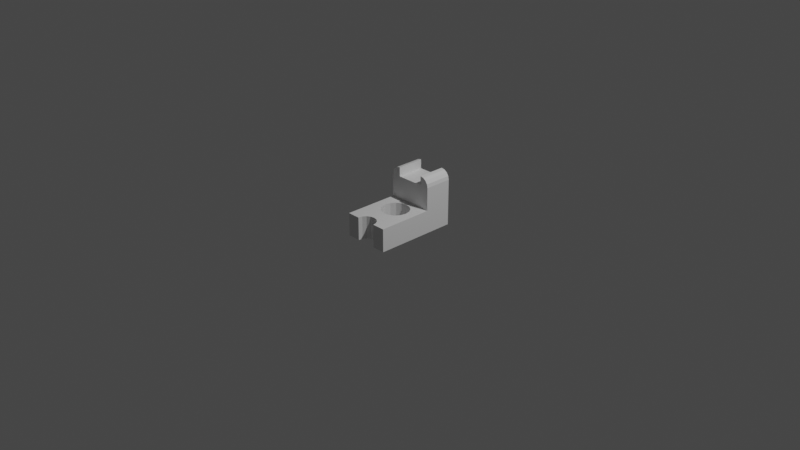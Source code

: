 # Source: Savarankiskas.blend  (saved by Blender 2.93.21; exported with 4.5.12 LTS)
import bpy
from mathutils import Matrix  # noqa: F401  (used for matrix-valued properties, if any)

bpy.ops.wm.read_factory_settings(use_empty=True)
scene = bpy.context.scene
scene.name = 'Scene'

# ---- collections
col_collection = bpy.data.collections.new('Collection'); scene.collection.children.link(col_collection)

# ---- materials (node trees are filled in below, after node groups)
mat_material = bpy.data.materials.new('Material')
mat_material.alpha_threshold = 0.0
mat_material.use_transparent_shadow = False
mat_material.line_color = (0.0, 0.0, 0.0, 1.0)

# ---- node groups
ng_auto_smooth = bpy.data.node_groups.new('Auto Smooth', 'GeometryNodeTree')
_s = ng_auto_smooth.interface.new_socket(name='Geometry', in_out='OUTPUT', socket_type='NodeSocketGeometry')
_s = ng_auto_smooth.interface.new_socket(name='Geometry', in_out='INPUT', socket_type='NodeSocketGeometry')
_s = ng_auto_smooth.interface.new_socket(name='Angle', in_out='INPUT', socket_type='NodeSocketFloat')
_s.subtype = 'ANGLE'
_s.min_value = 0.0
_s.max_value = 3.142
ng_auto_smooth.is_modifier = True
_N = ng_auto_smooth.nodes; _L = ng_auto_smooth.links
n0 = _N.new('NodeGroupOutput'); n0.name = 'Group Output'; n0.location = (480, -100)
n1 = _N.new('NodeGroupInput'); n1.name = 'Group Input'; n1.location = (-420, -300)
n2 = _N.new('NodeGroupInput'); n2.name = 'Group Input.001'; n2.location = (-60, -100)
n3 = _N.new('GeometryNodeSetShadeSmooth'); n3.name = 'Set Shade Smooth'; n3.location = (120, -100)
n3.domain = 'EDGE'
n4 = _N.new('GeometryNodeSetShadeSmooth'); n4.name = 'Set Shade Smooth.001'; n4.location = (300, -100)
n5 = _N.new('GeometryNodeInputMeshEdgeAngle'); n5.name = 'Edge Angle'; n5.location = (-420, -220)
n6 = _N.new('GeometryNodeInputEdgeSmooth'); n6.name = 'Is Edge Smooth'; n6.location = (-60, -160)
n7 = _N.new('GeometryNodeInputShadeSmooth'); n7.name = 'Is Face Smooth'; n7.location = (-240, -340)
n8 = _N.new('FunctionNodeBooleanMath'); n8.name = 'Boolean Math'; n8.location = (-60, -220)
n9 = _N.new('FunctionNodeCompare'); n9.name = 'Compare'; n9.location = (-240, -180)
n9.operation = 'LESS_EQUAL'
_L.new(n5.outputs[0], n9.inputs[0])
_L.new(n4.outputs[0], n0.inputs[0])
_L.new(n1.outputs[1], n9.inputs[1])
_L.new(n9.outputs[0], n8.inputs[0])
_L.new(n7.outputs[0], n8.inputs[1])
_L.new(n2.outputs[0], n3.inputs[0])
_L.new(n6.outputs[0], n3.inputs[1])
_L.new(n3.outputs[0], n4.inputs[0])
_L.new(n8.outputs[0], n3.inputs[2])
n0.is_active_output = True

# ---- material node trees
mat_material.use_nodes = True; mat_material.node_tree.nodes.clear()
_N = mat_material.node_tree.nodes; _L = mat_material.node_tree.links
n0 = _N.new('ShaderNodeOutputMaterial'); n0.name = 'Material Output'; n0.location = (300, 300)
n1 = _N.new('ShaderNodeBsdfPrincipled'); n1.name = 'Principled BSDF'; n1.location = (10, 300)
n1.distribution = 'GGX'
n1.subsurface_method = 'BURLEY'
n1.inputs[2].default_value = 0.4
n1.inputs[3].default_value = 1.45
n1.inputs[27].default_value = (0.0, 0.0, 0.0, 1.0)
n1.inputs[28].default_value = 1.0
_L.new(n1.outputs[0], n0.inputs[0])
n0.is_active_output = True

# ---- world
world_world = bpy.data.worlds.new('World'); scene.world = world_world
world_world.use_nodes = True; world_world.node_tree.nodes.clear()
_N = world_world.node_tree.nodes; _L = world_world.node_tree.links
n0 = _N.new('ShaderNodeOutputWorld'); n0.name = 'World Output'; n0.location = (300, 300)
n1 = _N.new('ShaderNodeBackground'); n1.name = 'Background'; n1.location = (10, 300)
n1.inputs[0].default_value = (0.05088, 0.05088, 0.05088, 1.0)
_L.new(n1.outputs[0], n0.inputs[0])
n0.is_active_output = True
world_world.color = (0.05088, 0.05088, 0.05088)
world_world.use_sun_shadow = False
world_world.sun_shadow_jitter_overblur = 0.0

# ---- cameras
cam_camera = bpy.data.cameras.new('Camera')
cam_camera.clip_end = 100.0
cam_camera.ortho_scale = 7.314

# ---- lights
light_light = bpy.data.lights.new('Light', 'POINT')
light_light.transmission_factor = 0.0
light_light.energy = 1000.0
light_light.shadow_soft_size = 0.1
light_light.shadow_maximum_resolution = 0.006
light_light.use_absolute_resolution = True

# ---- meshes
me_cube = bpy.data.meshes.new('Cube')
me_cube.from_pydata([(0.25, 0.3343, 0.03995), (0.25, 0.3343, -0.21), (0.25, -0.5657, 0.03995), (0.25, -0.5657, -0.21), (-0.25, 0.3343, 0.03995), (-0.25, 0.3343, -0.21), (-0.25, -0.5657, 0.03995), (-0.25, -0.5657, -0.21), (-0.25, -0.1657, -0.21), (0.25, -0.1657, 0.03995), (-0.25, -0.1657, 0.03995), (0.25, -0.1657, -0.21), (0.25, -0.3657, -0.21), (-0.25, -0.3657, 0.03995), (0.25, -0.3657, 0.03995), (-0.25, -0.3657, -0.21), (-0.25, 0.03429, 0.03995), (0.25, 0.03429, -0.21), (-0.25, 0.03429, -0.21), (0.25, 0.03429, 0.03995), (-0.25, 0.03429, 0.29), (0.15, 0.3343, -0.21), (0.15, -0.5657, 0.03995), (0.15, 0.3343, 0.03995), (0.15, -0.1657, -0.21), (0.15, -0.1657, 0.03995), (0.15, -0.3657, 0.03995), (0.15, 0.03429, 0.03995), (0.15, 0.03429, 0.39), (0.15, 0.03429, 0.29), (0.15, 0.3343, 0.29), (-0.15, 0.3343, -0.21), (-0.15, -0.5657, 0.03995), (-0.15, -0.1657, -0.21), (-0.15, 0.03429, 0.29), (-0.15, -0.5657, -0.21), (-0.15, 0.3343, 0.03995), (-0.15, -0.3657, 0.03995), (-0.15, 0.03429, 0.03995), (-0.15, 0.3343, 0.39), (-0.15, 0.3343, 0.29), (-3.238e-09, 0.3343, 0.03995), (-3.238e-09, -0.3657, 0.03995), (-3.238e-09, 0.03429, 0.03995), (-3.238e-09, 0.3343, 0.29), (-3.238e-09, 0.3343, -0.21), (0.15, -0.3657, -0.21), (-3.238e-09, 0.03429, 0.29), (-0.25, 0.3343, 0.29), (-0.2424, 0.3343, 0.3282), (-0.2207, 0.3343, 0.3607), (-0.1883, 0.3343, 0.3823), (-0.15, 0.03429, 0.39), (-0.1883, 0.03429, 0.3823), (-0.2207, 0.03429, 0.3607), (-0.2424, 0.03429, 0.3282), (0.15, 0.3343, 0.39), (0.25, 0.3343, 0.29), (0.1883, 0.3343, 0.3823), (0.2207, 0.3343, 0.3607), (0.2424, 0.3343, 0.3282), (0.25, 0.03429, 0.29), (0.2424, 0.03429, 0.3282), (0.2207, 0.03429, 0.3607), (0.1883, 0.03429, 0.3823), (-3.238e-09, -0.01571, 0.03995), (-0.0574, -0.02712, 0.03995), (-0.1061, -0.05964, 0.03995), (-0.1386, -0.1083, 0.03995), (-0.15, -0.1657, 0.03995), (-0.1386, -0.2231, 0.03995), (-0.1061, -0.2718, 0.03995), (-0.0574, -0.3043, 0.03995), (9.875e-09, -0.3157, 0.03995), (0.0574, -0.3043, 0.03995), (0.1061, -0.2718, 0.03995), (0.1386, -0.2231, 0.03995), (0.1386, -0.1083, 0.03995), (0.1061, -0.05964, 0.03995), (0.0574, -0.02712, 0.03995), (0.15, 0.03429, -0.21), (-0.15, 0.03429, -0.21), (-3.238e-09, 0.03429, -0.21), (-3.238e-09, -0.01571, -0.21), (-0.0574, -0.02712, -0.21), (-0.1061, -0.05964, -0.21), (-0.1386, -0.1083, -0.21), (-0.1386, -0.2231, -0.21), (-0.1061, -0.2718, -0.21), (-0.0574, -0.3043, -0.21), (9.875e-09, -0.3157, -0.21), (0.0574, -0.3043, -0.21), (0.1061, -0.2718, -0.21), (0.1386, -0.2231, -0.21), (0.1386, -0.1083, -0.21), (0.1061, -0.05964, -0.21), (0.0574, -0.02712, -0.21), (-3.238e-09, -0.4557, 0.03995), (-0.0421, -0.4641, 0.03995), (-0.07778, -0.4879, 0.03995), (-0.1016, -0.5236, 0.03995), (-0.11, -0.5657, 0.03995), (0.11, -0.5657, 0.03995), (0.1016, -0.5236, 0.03995), (0.07778, -0.4879, 0.03995), (0.0421, -0.4641, 0.03995), (0.15, -0.5657, -0.21), (-0.1016, -0.5236, -0.21), (-0.07778, -0.4879, -0.21), (-0.0421, -0.4641, -0.21), (-3.238e-09, -0.4557, -0.21), (-3.238e-09, -0.3657, -0.21), (-0.15, -0.3657, -0.21), (-0.11, -0.5657, -0.21), (0.11, -0.5657, -0.21), (0.1016, -0.5236, -0.21), (0.07778, -0.4879, -0.21), (0.0421, -0.4641, -0.21)], [(43, 65), (82, 83), (42, 97), (110, 111)], [(37, 13, 6, 32), (35, 32, 6, 7), (7, 6, 13, 15), (46, 12, 3, 106), (12, 14, 2, 3), (21, 23, 0, 1), (18, 16, 4, 5), (17, 19, 9, 11), (15, 13, 10, 8), (80, 17, 11, 24), (69, 10, 13, 37), (24, 11, 12, 46), (11, 9, 14, 12), (38, 16, 10, 69), (21, 1, 17, 80), (1, 0, 19, 17), (8, 10, 16, 18), (20, 34, 52, 53, 54, 55), (40, 48, 49, 50, 51, 39), (29, 61, 62, 63, 64, 28), (19, 0, 57, 61), (4, 16, 20, 48), (27, 19, 61, 29), (36, 4, 48, 40), (0, 23, 30, 57), (43, 27, 29, 47), (45, 21, 80, 82), (19, 27, 25, 9), (33, 87, 88, 89, 90, 111, 112), (9, 25, 26, 14), (90, 91, 92, 93, 24, 46, 111), (45, 41, 23, 21), (3, 2, 22, 106), (14, 26, 22, 2), (15, 112, 35, 7), (5, 4, 36, 31), (18, 81, 33, 8), (8, 33, 112, 15), (5, 31, 81, 18), (16, 38, 34, 20), (41, 36, 40, 44), (29, 28, 56, 30), (34, 40, 39, 52), (23, 41, 44, 30), (31, 36, 41, 45), (24, 94, 95, 96, 83, 84, 85, 86, 33, 81, 82, 80), (85, 67, 68, 86), (31, 45, 82, 81), (38, 43, 47, 34), (34, 47, 44, 40), (29, 30, 44, 47), (52, 39, 51, 53), (53, 51, 50, 54), (54, 50, 49, 55), (55, 49, 48, 20), (56, 28, 64, 58), (58, 64, 63, 59), (59, 63, 62, 60), (60, 62, 61, 57), (57, 30, 56, 58, 59, 60), (69, 37, 42, 73, 72, 71, 70), (73, 42, 26, 25, 76, 75, 74), (25, 27, 43, 38, 69, 68, 67, 66, 65, 79, 78, 77), (67, 85, 84, 66), (66, 84, 83, 65), (65, 83, 96, 79), (79, 96, 95, 78), (78, 95, 94, 77), (77, 94, 24, 25), (86, 68, 69, 33), (70, 87, 33, 69), (71, 88, 87, 70), (72, 89, 88, 71), (73, 90, 89, 72), (74, 91, 90, 73), (75, 92, 91, 74), (76, 93, 92, 75), (25, 24, 93, 76), (22, 26, 42, 37, 32, 101, 100, 99, 98, 97, 105, 104, 103, 102), (106, 114, 115, 116, 117, 110, 109, 108, 107, 113, 35, 112, 111, 46), (32, 35, 113, 101), (102, 114, 106, 22), (107, 100, 101, 113), (100, 107, 108, 99), (99, 108, 109, 98), (98, 109, 110, 97), (97, 110, 117, 105), (105, 117, 116, 104), (104, 116, 115, 103), (103, 115, 114, 102)])
_uv = me_cube.uv_layers.new(name='UVMap')
_uv.uv.foreach_set('vector', [0.875, 0.75, 0.875, 0.75, 0.875, 0.75, 0.875, 0.75, 0.375, 1.0, 0.625, 1.0, 0.625, 1.0, 0.375, 1.0, 0.375, 0.0, 0.625, 0.0, 0.625, 0.0, 0.375, 0.0, 0.375, 0.75, 0.375, 0.75, 0.375, 0.75, 0.375, 0.75, 0.375, 0.75, 0.625, 0.75, 0.625, 0.75, 0.375, 0.75, 0.375, 0.5, 0.625, 0.5, 0.625, 0.5, 0.375, 0.5, 0.375, 0.0, 0.625, 0.0, 0.625, 0.25, 0.375, 0.25, 0.375, 0.75, 0.625, 0.75, 0.625, 0.75, 0.375, 0.75, 0.375, 0.0, 0.625, 0.0, 0.625, 0.0, 0.375, 0.0, 0.375, 0.75, 0.375, 0.75, 0.375, 0.75, 0.375, 0.75, 0.875, 0.75, 0.875, 0.75, 0.875, 0.75, 0.875, 0.75, 0.375, 0.75, 0.375, 0.75, 0.375, 0.75, 0.375, 0.75, 0.375, 0.75, 0.625, 0.75, 0.625, 0.75, 0.375, 0.75, 0.875, 0.75, 0.875, 0.75, 0.875, 0.75, 0.875, 0.75, 0.375, 0.5, 0.375, 0.5, 0.375, 0.75, 0.375, 0.75, 0.375, 0.5, 0.625, 0.5, 0.625, 0.75, 0.375, 0.75, 0.375, 0.0, 0.625, 0.0, 0.625, 0.0, 0.375, 0.0, 0.875, 0.75, 0.875, 0.75, 0.875, 0.75, 0.875, 0.75, 0.875, 0.75, 0.875, 0.75, 0.625, 0.25, 0.625, 0.25, 0.625, 0.25, 0.625, 0.25, 0.625, 0.25, 0.625, 0.25, 0.625, 0.75, 0.625, 0.75, 0.625, 0.75, 0.625, 0.75, 0.625, 0.75, 0.625, 0.75, 0.625, 0.75, 0.625, 0.5, 0.625, 0.5, 0.625, 0.75, 0.625, 0.25, 0.625, 0.0, 0.625, 0.0, 0.625, 0.25, 0.625, 0.75, 0.625, 0.75, 0.625, 0.75, 0.625, 0.75, 0.625, 0.25, 0.625, 0.25, 0.625, 0.25, 0.625, 0.25, 0.625, 0.5, 0.625, 0.5, 0.625, 0.5, 0.625, 0.5, 0.75, 0.75, 0.625, 0.75, 0.625, 0.75, 0.75, 0.75, 0.25, 0.5, 0.375, 0.5, 0.375, 0.75, 0.25, 0.75, 0.625, 0.75, 0.625, 0.75, 0.625, 0.75, 0.625, 0.75, 0.0, 0.0, 0.0, 0.0, 0.0, 0.0, 0.0, 0.0, 0.0, 0.0, 0.75, 0.75, 0.875, 0.75, 0.625, 0.75, 0.625, 0.75, 0.625, 0.75, 0.625, 0.75, 0.0, 0.0, 0.0, 0.0, 0.0, 0.0, 0.0, 0.0, 0.0, 0.0, 0.625, 0.75, 0.75, 0.75, 0.375, 0.375, 0.625, 0.375, 0.625, 0.5, 0.375, 0.5, 0.375, 0.75, 0.625, 0.75, 0.625, 0.75, 0.375, 0.75, 0.625, 0.75, 0.625, 0.75, 0.625, 0.75, 0.625, 0.75, 0.125, 0.75, 0.125, 0.75, 0.125, 0.75, 0.125, 0.75, 0.375, 0.25, 0.625, 0.25, 0.625, 0.25, 0.375, 0.25, 0.125, 0.75, 0.125, 0.75, 0.125, 0.75, 0.125, 0.75, 0.125, 0.75, 0.125, 0.75, 0.125, 0.75, 0.125, 0.75, 0.125, 0.5, 0.125, 0.5, 0.125, 0.75, 0.125, 0.75, 0.875, 0.75, 0.875, 0.75, 0.875, 0.75, 0.875, 0.75, 0.625, 0.375, 0.625, 0.25, 0.625, 0.25, 0.625, 0.375, 0.625, 0.75, 0.625, 0.75, 0.625, 0.5, 0.625, 0.5, 0.875, 0.75, 0.625, 0.25, 0.875, 0.5, 0.875, 0.75, 0.625, 0.5, 0.625, 0.375, 0.625, 0.375, 0.625, 0.5, 0.375, 0.25, 0.625, 0.25, 0.625, 0.375, 0.375, 0.375, 0.0, 0.0, 0.0, 0.0, 0.0, 0.0, 0.0, 0.0, 0.0, 0.0, 0.0, 0.0, 0.0, 0.0, 0.0, 0.0, 0.0, 0.0, 0.875, 0.75, 0.75, 0.75, 0.625, 0.75, 0.0, 0.0, 0.0, 0.0, 0.0, 0.0, 0.0, 0.0, 0.125, 0.5, 0.25, 0.5, 0.25, 0.75, 0.125, 0.75, 0.875, 0.75, 0.75, 0.75, 0.75, 0.75, 0.875, 0.75, 0.875, 0.75, 0.75, 0.75, 0.625, 0.375, 0.625, 0.25, 0.625, 0.75, 0.625, 0.5, 0.625, 0.375, 0.75, 0.75, 0.875, 0.75, 0.875, 0.5, 0.875, 0.5, 0.875, 0.75, 0.875, 0.75, 0.875, 0.5, 0.875, 0.5, 0.875, 0.75, 0.625, 0.0, 0.625, 0.25, 0.625, 0.25, 0.625, 0.0, 0.625, 0.0, 0.625, 0.25, 0.625, 0.25, 0.625, 0.0, 0.625, 0.5, 0.625, 0.75, 0.625, 0.75, 0.625, 0.5, 0.625, 0.5, 0.625, 0.75, 0.625, 0.75, 0.625, 0.5, 0.625, 0.5, 0.625, 0.75, 0.625, 0.75, 0.625, 0.5, 0.625, 0.5, 0.625, 0.75, 0.625, 0.75, 0.625, 0.5, 0.625, 0.5, 0.625, 0.5, 0.625, 0.5, 0.625, 0.5, 0.625, 0.5, 0.625, 0.5, 0.0, 0.0, 0.875, 0.75, 0.75, 0.75, 0.0, 0.0, 0.0, 0.0, 0.0, 0.0, 0.0, 0.0, 0.0, 0.0, 0.75, 0.75, 0.625, 0.75, 0.0, 0.0, 0.0, 0.0, 0.0, 0.0, 0.0, 0.0, 0.0, 0.0, 0.625, 0.75, 0.75, 0.75, 0.875, 0.75, 0.0, 0.0, 0.0, 0.0, 0.0, 0.0, 0.0, 0.0, 0.0, 0.0, 0.0, 0.0, 0.0, 0.0, 0.0, 0.0, 0.0, 0.0, 0.0, 0.0, 0.0, 0.0, 0.0, 0.0, 0.0, 0.0, 0.0, 0.0, 0.0, 0.0, 0.0, 0.0, 0.0, 0.0, 0.0, 0.0, 0.0, 0.0, 0.0, 0.0, 0.0, 0.0, 0.0, 0.0, 0.0, 0.0, 0.0, 0.0, 0.0, 0.0, 0.0, 0.0, 0.0, 0.0, 0.0, 0.0, 0.0, 0.0, 0.0, 0.0, 0.0, 0.0, 0.0, 0.0, 0.0, 0.0, 0.0, 0.0, 0.0, 0.0, 0.0, 0.0, 0.0, 0.0, 0.0, 0.0, 0.0, 0.0, 0.0, 0.0, 0.0, 0.0, 0.0, 0.0, 0.0, 0.0, 0.0, 0.0, 0.0, 0.0, 0.0, 0.0, 0.0, 0.0, 0.0, 0.0, 0.0, 0.0, 0.0, 0.0, 0.0, 0.0, 0.0, 0.0, 0.0, 0.0, 0.0, 0.0, 0.0, 0.0, 0.0, 0.0, 0.0, 0.0, 0.0, 0.0, 0.0, 0.0, 0.0, 0.0, 0.0, 0.0, 0.0, 0.0, 0.0, 0.0, 0.0, 0.0, 0.0, 0.0, 0.0, 0.0, 0.0, 0.0, 0.0, 0.0, 0.625, 0.75, 0.625, 0.75, 0.75, 0.75, 0.875, 0.75, 0.875, 0.75, 0.0, 0.0, 0.0, 0.0, 0.0, 0.0, 0.0, 0.0, 0.0, 0.0, 0.0, 0.0, 0.0, 0.0, 0.0, 0.0, 0.0, 0.0, 0.625, 0.75, 0.0, 0.0, 0.0, 0.0, 0.0, 0.0, 0.0, 0.0, 0.0, 0.0, 0.0, 0.0, 0.0, 0.0, 0.0, 0.0, 0.0, 0.0, 0.875, 0.75, 0.875, 0.75, 0.75, 0.75, 0.625, 0.75, 0.875, 0.75, 0.875, 0.75, 0.0, 0.0, 0.0, 0.0, 0.0, 0.0, 0.0, 0.0, 0.625, 0.75, 0.625, 0.75, 0.0, 0.0, 0.0, 0.0, 0.0, 0.0, 0.0, 0.0, 0.0, 0.0, 0.0, 0.0, 0.0, 0.0, 0.0, 0.0, 0.0, 0.0, 0.0, 0.0, 0.0, 0.0, 0.0, 0.0, 0.0, 0.0, 0.0, 0.0, 0.0, 0.0, 0.0, 0.0, 0.0, 0.0, 0.0, 0.0, 0.0, 0.0, 0.0, 0.0, 0.0, 0.0, 0.0, 0.0, 0.0, 0.0, 0.0, 0.0, 0.0, 0.0, 0.0, 0.0, 0.0, 0.0, 0.0, 0.0, 0.0, 0.0, 0.0, 0.0, 0.0, 0.0, 0.0, 0.0])
me_cube.materials.append(mat_material)
me_cube.use_remesh_preserve_volume = False
me_cube.use_remesh_preserve_attributes = False
me_cube.use_mirror_vertex_groups = False
me_cube.update()

# ---- objects
ob_cube = bpy.data.objects.new('Cube', me_cube)
ob_light = bpy.data.objects.new('Light', light_light)
ob_camera = bpy.data.objects.new('Camera', cam_camera)

# ---- transforms, parenting, visibility, modifiers, constraints
ob_cube.location = (3.238e-09, 0.1157, 0.08505)
ob_cube.lock_rotations_4d = False
ob_cube.empty_display_type = 'ARROWS'
ob_cube.lineart.crease_threshold = 0.0
_m = ob_cube.modifiers.new('Auto Smooth', 'NODES')
_m.node_group = ng_auto_smooth
_gi = [s.identifier for s in ng_auto_smooth.interface.items_tree if s.item_type == 'SOCKET' and s.in_out == 'INPUT']
_m[_gi[1]] = 0.5236  # Angle
ob_light.location = (4.076, 1.005, 5.904)
ob_light.rotation_euler = (0.6503, 0.05522, 1.866)
ob_light.lock_rotations_4d = False
ob_light.empty_display_type = 'ARROWS'
ob_light.color = (0.0, 0.0, 0.0, 0.0)
ob_light.lineart.crease_threshold = 0.0
ob_camera.location = (7.359, -6.926, 4.958)
ob_camera.rotation_euler = (1.109, 0.0, 0.8149)
ob_camera.lock_rotations_4d = False
ob_camera.empty_display_type = 'ARROWS'
ob_camera.color = (0.0, 0.0, 0.0, 0.0)
ob_camera.display_type = 'WIRE'
ob_camera.lineart.crease_threshold = 0.0

# ---- collection membership
col_collection.objects.link(ob_cube)
col_collection.objects.link(ob_light)
col_collection.objects.link(ob_camera)

# ---- scene / render settings (as saved in the file)
scene.camera = ob_camera
scene.frame_start = 1; scene.frame_end = 250; scene.frame_set(1)
scene.render.engine = 'BLENDER_EEVEE_NEXT'
scene.cycles.use_denoising = False
scene.cycles.samples = 128
scene.cycles.sampling_pattern = 'TABULATED_SOBOL'
scene.cycles.use_adaptive_sampling = False
scene.cycles.use_light_tree = False
scene.view_settings.view_transform = 'Filmic'
bpy.context.view_layer.update()

